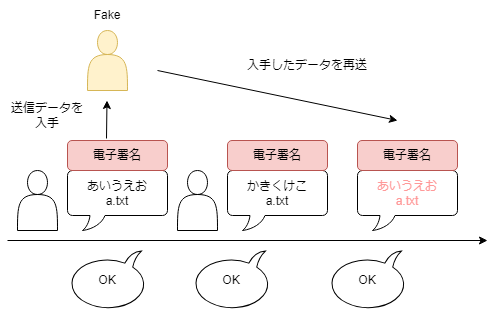

The diagram above was exported from draw.io. Its source (the exported page's mxGraphModel, read from the mxfile embedded in the PNG):
<mxGraphModel dx="1372" dy="820" grid="1" gridSize="10" guides="1" tooltips="1" connect="1" arrows="1" fold="1" page="1" pageScale="1" pageWidth="827" pageHeight="1169" math="0" shadow="0">
  <root>
    <mxCell id="0" />
    <mxCell id="1" parent="0" />
    <mxCell id="hBu6dRC_P7iXdVrWcmxq-1" value="" style="endArrow=classic;html=1;rounded=0;" edge="1" parent="1">
      <mxGeometry width="50" height="50" relative="1" as="geometry">
        <mxPoint x="230" y="440" as="sourcePoint" />
        <mxPoint x="710" y="440" as="targetPoint" />
      </mxGeometry>
    </mxCell>
    <mxCell id="hBu6dRC_P7iXdVrWcmxq-4" value="あいうえお&lt;br&gt;a.txt" style="whiteSpace=wrap;html=1;shape=mxgraph.basic.roundRectCallout;dx=30;dy=15;size=5;boundedLbl=1;rotation=0;" vertex="1" parent="1">
      <mxGeometry x="290" y="370" width="100" height="60" as="geometry" />
    </mxCell>
    <mxCell id="hBu6dRC_P7iXdVrWcmxq-5" value="" style="whiteSpace=wrap;html=1;shape=mxgraph.basic.oval_callout;rotation=-179;" vertex="1" parent="1">
      <mxGeometry x="290" y="450" width="80" height="60" as="geometry" />
    </mxCell>
    <mxCell id="hBu6dRC_P7iXdVrWcmxq-6" value="OK" style="text;html=1;strokeColor=none;fillColor=none;align=center;verticalAlign=middle;whiteSpace=wrap;rounded=0;" vertex="1" parent="1">
      <mxGeometry x="300" y="465" width="60" height="30" as="geometry" />
    </mxCell>
    <mxCell id="hBu6dRC_P7iXdVrWcmxq-8" value="電子署名" style="rounded=1;whiteSpace=wrap;html=1;fillColor=#f8cecc;strokeColor=#b85450;" vertex="1" parent="1">
      <mxGeometry x="290" y="340" width="100" height="30" as="geometry" />
    </mxCell>
    <mxCell id="hBu6dRC_P7iXdVrWcmxq-10" value="かきくけこ&lt;br&gt;a.txt" style="whiteSpace=wrap;html=1;shape=mxgraph.basic.roundRectCallout;dx=30;dy=15;size=5;boundedLbl=1;rotation=0;" vertex="1" parent="1">
      <mxGeometry x="450" y="370" width="100" height="60" as="geometry" />
    </mxCell>
    <mxCell id="hBu6dRC_P7iXdVrWcmxq-11" value="電子署名" style="rounded=1;whiteSpace=wrap;html=1;fillColor=#f8cecc;strokeColor=#b85450;" vertex="1" parent="1">
      <mxGeometry x="450" y="340" width="100" height="30" as="geometry" />
    </mxCell>
    <mxCell id="hBu6dRC_P7iXdVrWcmxq-16" value="" style="whiteSpace=wrap;html=1;shape=mxgraph.basic.oval_callout;rotation=-179;" vertex="1" parent="1">
      <mxGeometry x="414" y="450" width="80" height="60" as="geometry" />
    </mxCell>
    <mxCell id="hBu6dRC_P7iXdVrWcmxq-17" value="OK" style="text;html=1;strokeColor=none;fillColor=none;align=center;verticalAlign=middle;whiteSpace=wrap;rounded=0;" vertex="1" parent="1">
      <mxGeometry x="424" y="465" width="60" height="30" as="geometry" />
    </mxCell>
    <mxCell id="hBu6dRC_P7iXdVrWcmxq-18" value="" style="shape=actor;whiteSpace=wrap;html=1;" vertex="1" parent="1">
      <mxGeometry x="240" y="370" width="40" height="60" as="geometry" />
    </mxCell>
    <mxCell id="hBu6dRC_P7iXdVrWcmxq-19" value="" style="shape=actor;whiteSpace=wrap;html=1;" vertex="1" parent="1">
      <mxGeometry x="400" y="370" width="40" height="60" as="geometry" />
    </mxCell>
    <mxCell id="hBu6dRC_P7iXdVrWcmxq-26" value="" style="endArrow=classic;html=1;rounded=0;exitX=0.39;exitY=-0.067;exitDx=0;exitDy=0;exitPerimeter=0;" edge="1" parent="1" source="hBu6dRC_P7iXdVrWcmxq-8">
      <mxGeometry width="50" height="50" relative="1" as="geometry">
        <mxPoint x="329.5" y="320" as="sourcePoint" />
        <mxPoint x="329.5" y="300" as="targetPoint" />
      </mxGeometry>
    </mxCell>
    <mxCell id="hBu6dRC_P7iXdVrWcmxq-27" value="" style="shape=actor;whiteSpace=wrap;html=1;fillColor=#fff2cc;strokeColor=#d6b656;" vertex="1" parent="1">
      <mxGeometry x="310" y="230" width="40" height="60" as="geometry" />
    </mxCell>
    <mxCell id="hBu6dRC_P7iXdVrWcmxq-28" value="Fake" style="text;html=1;strokeColor=none;fillColor=none;align=center;verticalAlign=middle;whiteSpace=wrap;rounded=0;" vertex="1" parent="1">
      <mxGeometry x="300" y="200" width="60" height="30" as="geometry" />
    </mxCell>
    <mxCell id="hBu6dRC_P7iXdVrWcmxq-29" value="" style="endArrow=classic;html=1;rounded=0;" edge="1" parent="1">
      <mxGeometry width="50" height="50" relative="1" as="geometry">
        <mxPoint x="380" y="270" as="sourcePoint" />
        <mxPoint x="620" y="320" as="targetPoint" />
      </mxGeometry>
    </mxCell>
    <mxCell id="hBu6dRC_P7iXdVrWcmxq-30" value="送信データを入手" style="text;html=1;strokeColor=none;fillColor=none;align=center;verticalAlign=middle;whiteSpace=wrap;rounded=0;" vertex="1" parent="1">
      <mxGeometry x="230" y="300" width="80" height="30" as="geometry" />
    </mxCell>
    <mxCell id="hBu6dRC_P7iXdVrWcmxq-31" value="&lt;font color=&quot;#ff9999&quot;&gt;あいうえお&lt;br&gt;a.txt&lt;/font&gt;" style="whiteSpace=wrap;html=1;shape=mxgraph.basic.roundRectCallout;dx=30;dy=15;size=5;boundedLbl=1;rotation=0;" vertex="1" parent="1">
      <mxGeometry x="580" y="370" width="100" height="60" as="geometry" />
    </mxCell>
    <mxCell id="hBu6dRC_P7iXdVrWcmxq-32" value="電子署名" style="rounded=1;whiteSpace=wrap;html=1;fillColor=#f8cecc;strokeColor=#b85450;" vertex="1" parent="1">
      <mxGeometry x="580" y="340" width="100" height="30" as="geometry" />
    </mxCell>
    <mxCell id="hBu6dRC_P7iXdVrWcmxq-33" value="入手したデータを再送" style="text;html=1;strokeColor=none;fillColor=none;align=center;verticalAlign=middle;whiteSpace=wrap;rounded=0;" vertex="1" parent="1">
      <mxGeometry x="460" y="250" width="140" height="30" as="geometry" />
    </mxCell>
    <mxCell id="hBu6dRC_P7iXdVrWcmxq-35" value="" style="whiteSpace=wrap;html=1;shape=mxgraph.basic.oval_callout;rotation=-179;" vertex="1" parent="1">
      <mxGeometry x="550" y="450" width="80" height="60" as="geometry" />
    </mxCell>
    <mxCell id="hBu6dRC_P7iXdVrWcmxq-36" value="OK" style="text;html=1;strokeColor=none;fillColor=none;align=center;verticalAlign=middle;whiteSpace=wrap;rounded=0;" vertex="1" parent="1">
      <mxGeometry x="560" y="465" width="60" height="30" as="geometry" />
    </mxCell>
  </root>
</mxGraphModel>